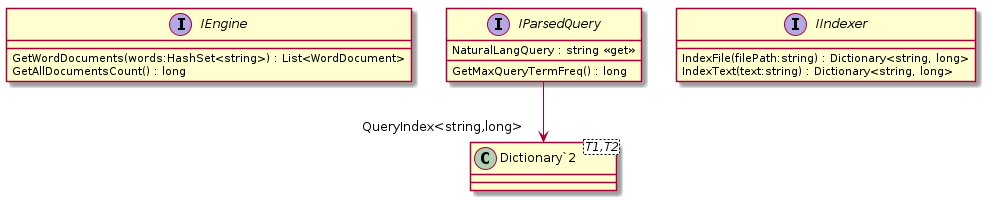

The diagram above was rendered by PlantUML. Its source (embedded in the PNG):
@startuml
interface IEngine {
    GetWordDocuments(words:HashSet<string>) : List<WordDocument>
    GetAllDocumentsCount() : long
}
interface IParsedQuery {
    NaturalLangQuery : string <<get>>
    GetMaxQueryTermFreq() : long
}
interface IIndexer {
    IndexFile(filePath:string) : Dictionary<string, long>
    IndexText(text:string) : Dictionary<string, long>
}
class "Dictionary`2"<T1,T2> {
}
IParsedQuery --> "QueryIndex<string,long>" "Dictionary`2"
@enduml